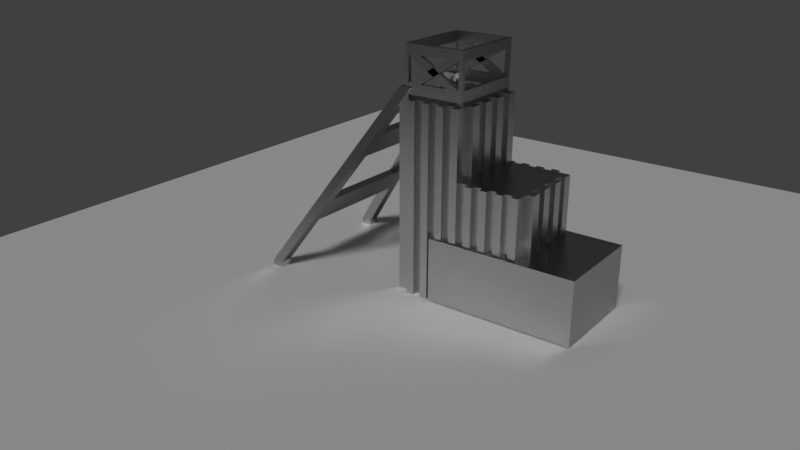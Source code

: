 # Source: Coal_mine.blend  (saved by Blender 2.79.0; exported with 4.5.12 LTS)
import bpy
from mathutils import Matrix  # noqa: F401  (used for matrix-valued properties, if any)

bpy.ops.wm.read_factory_settings(use_empty=True)
scene = bpy.context.scene
scene.name = 'Scene'

# ---- collections
col_collection_1 = bpy.data.collections.new('Collection 1'); scene.collection.children.link(col_collection_1)

# ---- materials (node trees are filled in below, after node groups)
mat_bmd_brushedsteel_0011 = bpy.data.materials.new('BMD_BrushedSteel_0011')
mat_bmd_brushedsteel_0011.alpha_threshold = 0.0
mat_bmd_brushedsteel_0011.diffuse_color = (0.4, 0.4, 0.4, 1.0)
mat_bmd_brushedsteel_0011.roughness = 0.5
mat_rusty_metal = bpy.data.materials.new('Rusty metal')
mat_rusty_metal.alpha_threshold = 0.0
mat_rusty_metal.roughness = 0.25

# ---- node groups
ng_bmd_steelshader = bpy.data.node_groups.new('BMD_SteelShader', 'ShaderNodeTree')
_s = ng_bmd_steelshader.interface.new_socket(name='Shader', in_out='OUTPUT', socket_type='NodeSocketShader')
_s = ng_bmd_steelshader.interface.new_socket(name='Color', in_out='INPUT', socket_type='NodeSocketColor')
_s.default_value = (0.8, 0.8, 0.8, 1.0)
_s = ng_bmd_steelshader.interface.new_socket(name='Blend', in_out='INPUT', socket_type='NodeSocketFloat')
_s.default_value = 0.5
_s.min_value = 0.0
_s.max_value = 1.0
_s = ng_bmd_steelshader.interface.new_socket(name='Roughness', in_out='INPUT', socket_type='NodeSocketFloat')
_s.subtype = 'FACTOR'
_s.default_value = 0.2
_s.min_value = 0.0
_s.max_value = 1.0
_s = ng_bmd_steelshader.interface.new_socket(name='Anisotropy', in_out='INPUT', socket_type='NodeSocketFloat')
_s.subtype = 'FACTOR'
_s.default_value = 0.5
_s.min_value = 0.0
_s.max_value = 1.0
_s = ng_bmd_steelshader.interface.new_socket(name='Normal', in_out='INPUT', socket_type='NodeSocketVector')
_s.min_value = -1.0
_s.max_value = 1.0
_s.hide_value = True
_s = ng_bmd_steelshader.interface.new_socket(name='Tangent', in_out='INPUT', socket_type='NodeSocketVector')
_s.min_value = -1.0
_s.max_value = 1.0
_s.hide_value = True
_N = ng_bmd_steelshader.nodes; _L = ng_bmd_steelshader.links
n0 = _N.new('ShaderNodeBsdfAnisotropic'); n0.name = 'Anisotropic BSDF'; n0.location = (257, -131)
n0.distribution = 'BECKMANN'
n0.inputs[2].default_value = 0.5
n0.inputs[3].default_value = 0.5
n1 = _N.new('ShaderNodeBsdfAnisotropic'); n1.name = 'Glossy BSDF'; n1.location = (272, 126)
n1.distribution = 'BECKMANN'
n2 = _N.new('ShaderNodeMix'); n2.name = 'Mix'; n2.location = (35, 78)
n2.data_type = 'RGBA'
n3 = _N.new('ShaderNodeMixShader'); n3.name = 'Mix Shader'; n3.location = (485, 3)
n4 = _N.new('NodeGroupOutput'); n4.name = 'Group Output'; n4.location = (685, 0)
n5 = _N.new('NodeGroupInput'); n5.name = 'Group Input'; n5.location = (-750, -114)
n6 = _N.new('ShaderNodeValToRGB'); n6.name = 'ColorRamp'; n6.location = (-284, 191)
while len(n6.color_ramp.elements) > 1: n6.color_ramp.elements.remove(n6.color_ramp.elements[-1])
n6.color_ramp.elements[0].position = 0.0; n6.color_ramp.elements[0].color = (1.0, 1.0, 1.0, 1.0)
_e = n6.color_ramp.elements.new(1.0); _e.color = (0.0, 0.0, 0.0, 1.0)
n7 = _N.new('ShaderNodeLayerWeight'); n7.name = 'Layer Weight'; n7.location = (-485, 56)
n8 = _N.new('ShaderNodeMath'); n8.name = 'Math'; n8.location = (0, 0)
n8.operation = 'POWER'
n9 = _N.new('ShaderNodeMath'); n9.name = 'Math.001'; n9.location = (0, 0)
n9.operation = 'POWER'
_L.new(n0.outputs[0], n3.inputs[2])
_L.new(n1.outputs[0], n3.inputs[1])
_L.new(n3.outputs[0], n4.inputs[0])
_L.new(n7.outputs[1], n6.inputs[0])
_L.new(n2.outputs[2], n1.inputs[0])
_L.new(n6.outputs[0], n2.inputs[7])
_L.new(n5.outputs[0], n2.inputs[6])
_L.new(n2.outputs[2], n0.inputs[0])
_L.new(n5.outputs[1], n7.inputs[0])
_L.new(n5.outputs[3], n3.inputs[0])
_L.new(n5.outputs[4], n0.inputs[4])
_L.new(n5.outputs[4], n1.inputs[4])
_L.new(n5.outputs[4], n7.inputs[1])
_L.new(n5.outputs[5], n0.inputs[5])
_L.new(n5.outputs[2], n8.inputs[0])
_L.new(n8.outputs[0], n0.inputs[1])
_L.new(n5.outputs[2], n9.inputs[0])
_L.new(n9.outputs[0], n1.inputs[1])
n4.is_active_output = True
ng_bmd_brushedtexture = bpy.data.node_groups.new('BMD_BrushedTexture', 'ShaderNodeTree')
_s = ng_bmd_brushedtexture.interface.new_socket(name='Color', in_out='OUTPUT', socket_type='NodeSocketColor')
_s.default_value = (0.0, 0.0, 0.0, 0.0)
_s = ng_bmd_brushedtexture.interface.new_socket(name='Scale', in_out='INPUT', socket_type='NodeSocketFloat')
_s.default_value = 100.0
_s.min_value = -1000.0
_s.max_value = 1000.0
_s = ng_bmd_brushedtexture.interface.new_socket(name='Detail', in_out='INPUT', socket_type='NodeSocketFloat')
_s.default_value = 2.0
_s.min_value = 0.0
_s.max_value = 16.0
_s = ng_bmd_brushedtexture.interface.new_socket(name='Distortion', in_out='INPUT', socket_type='NodeSocketFloat')
_s.min_value = -1000.0
_s.max_value = 1000.0
_N = ng_bmd_brushedtexture.nodes; _L = ng_bmd_brushedtexture.links
n0 = _N.new('NodeFrame'); n0.name = 'Top/Side Mix Factor'; n0.location = (-214, 533)
n0.label = 'Top/Side Mix Factor'
n0.width = 812
n1 = _N.new('NodeFrame'); n1.name = 'Top Texture'; n1.location = (-220, -110)
n1.label = 'Top Texture'
n1.width = 810
n2 = _N.new('NodeFrame'); n2.name = 'Side Texture'; n2.location = (-220, -527)
n2.label = 'Side Texture'
n2.width = 805
n3 = _N.new('NodeGroupOutput'); n3.name = 'Group Output'; n3.location = (1027, -56)
n4 = _N.new('ShaderNodeMix'); n4.name = 'Mix.001'; n4.location = (777, -29)
n4.data_type = 'RGBA'
n5 = _N.new('ShaderNodeMapping'); n5.name = 'Mapping.003'; n5.location = (33, -30)
n5.vector_type = 'NORMAL'
n5.inputs[2].default_value = (0.0, -1.571, 0.0)
n6 = _N.new('ShaderNodeMapping'); n6.name = 'Mapping.002'; n6.location = (30, -311)
n6.vector_type = 'NORMAL'
n6.inputs[2].default_value = (0.0, 1.571, 0.0)
n7 = _N.new('ShaderNodeTexGradient'); n7.name = 'Gradient Texture.001'; n7.location = (423, -54)
n7.gradient_type = 'QUADRATIC'
n8 = _N.new('ShaderNodeTexGradient'); n8.name = 'Gradient Texture'; n8.location = (414, -391)
n8.gradient_type = 'QUADRATIC'
n9 = _N.new('ShaderNodeMix'); n9.name = 'Mix.002'; n9.location = (642, -197)
n9.data_type = 'RGBA'
n9.blend_type = 'ADD'
n9.inputs[0].default_value = 1.0
n10 = _N.new('ShaderNodeTexNoise'); n10.name = 'Noise Texture'; n10.location = (640, -47)
n11 = _N.new('ShaderNodeMath'); n11.name = 'Math'; n11.location = (381, -205)
n11.operation = 'MULTIPLY'
n11.inputs[1].default_value = 10.0
n12 = _N.new('ShaderNodeMapping'); n12.name = 'Mapping'; n12.location = (30, -30)
n12.inputs[3].default_value = (0.1, 0.1, 100.0)
n13 = _N.new('ShaderNodeTexNoise'); n13.name = 'Noise Texture.001'; n13.location = (635, -30)
n14 = _N.new('ShaderNodeMapping'); n14.name = 'Mapping.001'; n14.location = (30, -50)
n14.inputs[3].default_value = (0.1, 0.1, 100.0)
n15 = _N.new('ShaderNodeTexCoord'); n15.name = 'Texture Coordinate'; n15.location = (-505, -589)
n16 = _N.new('NodeGroupInput'); n16.name = 'Group Input'; n16.location = (-522, -224)
n17 = _N.new('ShaderNodeNewGeometry'); n17.name = 'Geometry'; n17.location = (-515, 145)
n5.parent = n0
n6.parent = n0
n7.parent = n0
n8.parent = n0
n9.parent = n0
n10.parent = n1
n11.parent = n1
n12.parent = n1
n13.parent = n2
n14.parent = n2
_L.new(n17.outputs[1], n12.inputs[0])
_L.new(n12.outputs[0], n10.inputs[0])
_L.new(n14.outputs[0], n13.inputs[0])
_L.new(n15.outputs[0], n14.inputs[0])
_L.new(n10.outputs[0], n4.inputs[7])
_L.new(n4.outputs[2], n3.inputs[0])
_L.new(n6.outputs[0], n8.inputs[0])
_L.new(n17.outputs[1], n6.inputs[0])
_L.new(n13.outputs[0], n4.inputs[6])
_L.new(n17.outputs[1], n5.inputs[0])
_L.new(n5.outputs[0], n7.inputs[0])
_L.new(n8.outputs[1], n9.inputs[7])
_L.new(n7.outputs[1], n9.inputs[6])
_L.new(n9.outputs[2], n4.inputs[0])
_L.new(n16.outputs[0], n13.inputs[2])
_L.new(n16.outputs[0], n11.inputs[0])
_L.new(n11.outputs[0], n10.inputs[2])
_L.new(n16.outputs[1], n10.inputs[3])
_L.new(n16.outputs[1], n13.inputs[3])
_L.new(n16.outputs[2], n10.inputs[8])
_L.new(n16.outputs[2], n13.inputs[8])
n3.is_active_output = True
ng_rusty_metal = bpy.data.node_groups.new('Rusty metal', 'ShaderNodeTree')
_s = ng_rusty_metal.interface.new_socket(name='BSDF', in_out='OUTPUT', socket_type='NodeSocketShader')
_s = ng_rusty_metal.interface.new_socket(name='Scale', in_out='INPUT', socket_type='NodeSocketFloat')
_s.default_value = 5.0
_s.min_value = -1000.0
_s.max_value = 1000.0
_s = ng_rusty_metal.interface.new_socket(name='Distortion', in_out='INPUT', socket_type='NodeSocketFloat')
_s.min_value = -1000.0
_s.max_value = 1000.0
_s = ng_rusty_metal.interface.new_socket(name='Strength', in_out='INPUT', socket_type='NodeSocketFloat')
_s.subtype = 'FACTOR'
_s.default_value = 1.0
_s.min_value = 0.0
_s.max_value = 1.0
_N = ng_rusty_metal.nodes; _L = ng_rusty_metal.links
n0 = _N.new('ShaderNodeBsdfPrincipled'); n0.name = 'Principled BSDF'; n0.location = (443, 218)
n0.distribution = 'GGX'
n0.subsurface_method = 'BURLEY'
n0.inputs[1].default_value = 1.0
n0.inputs[2].default_value = 0.319
n0.inputs[3].default_value = 1.45
n0.inputs[13].default_value = 0.0
n1 = _N.new('ShaderNodeBump'); n1.name = 'Bump'; n1.location = (221, -218)
n1.inputs[1].default_value = 1.0
n1.inputs[2].default_value = 1.0
n2 = _N.new('ShaderNodeValToRGB'); n2.name = 'ColorRamp'; n2.location = (-104, -214)
while len(n2.color_ramp.elements) > 1: n2.color_ramp.elements.remove(n2.color_ramp.elements[-1])
n2.color_ramp.elements[0].position = 0.0; n2.color_ramp.elements[0].color = (0.0, 0.0, 0.0, 1.0)
_e = n2.color_ramp.elements.new(0.4773); _e.color = (1.0, 1.0, 1.0, 1.0)
n3 = _N.new('ShaderNodeTexNoise'); n3.name = 'Noise Texture'; n3.location = (-319, 142)
n3.inputs[3].default_value = 16.0
n4 = _N.new('ShaderNodeValToRGB'); n4.name = 'ColorRamp.001'; n4.location = (79, 190)
while len(n4.color_ramp.elements) > 1: n4.color_ramp.elements.remove(n4.color_ramp.elements[-1])
n4.color_ramp.elements[0].position = 0.0; n4.color_ramp.elements[0].color = (0.0, 0.0, 0.0, 1.0)
_e = n4.color_ramp.elements.new(0.4182); _e.color = (0.6049, 0.0346, 0.02191, 1.0)
_e = n4.color_ramp.elements.new(0.4682); _e.color = (0.6049, 0.03318, 0.0, 1.0)
_e = n4.color_ramp.elements.new(0.5136); _e.color = (0.3975, 0.3975, 0.3975, 1.0)
n5 = _N.new('ShaderNodeTexCoord'); n5.name = 'Texture Coordinate'; n5.location = (-564, 157)
n6 = _N.new('NodeGroupInput'); n6.name = 'Group Input'; n6.location = (-764, 0)
n7 = _N.new('NodeGroupOutput'); n7.name = 'Group Output'; n7.location = (764, 145)
_L.new(n0.outputs[0], n7.inputs[0])
_L.new(n1.outputs[0], n0.inputs[5])
_L.new(n3.outputs[1], n2.inputs[0])
_L.new(n2.outputs[0], n1.inputs[3])
_L.new(n3.outputs[1], n4.inputs[0])
_L.new(n4.outputs[0], n0.inputs[0])
_L.new(n5.outputs[3], n3.inputs[0])
_L.new(n6.outputs[0], n3.inputs[2])
_L.new(n6.outputs[1], n3.inputs[8])
_L.new(n6.outputs[2], n1.inputs[0])
n7.is_active_output = True

# ---- material node trees
mat_bmd_brushedsteel_0011.use_nodes = True; mat_bmd_brushedsteel_0011.node_tree.nodes.clear()
_N = mat_bmd_brushedsteel_0011.node_tree.nodes; _L = mat_bmd_brushedsteel_0011.node_tree.links
n0 = _N.new('ShaderNodeGroup'); n0.name = 'Group'; n0.location = (62, 181)
n0.node_tree = ng_bmd_steelshader
n0.inputs[1].default_value = 0.5
n0.inputs[3].default_value = 0.0
n0.inputs[5].default_value = (0.0, 0.0, 0.0)
n1 = _N.new('ShaderNodeOutputMaterial'); n1.name = 'Material Output'; n1.location = (248, 88)
n2 = _N.new('ShaderNodeMath'); n2.name = 'Math'; n2.location = (-119, 83)
n2.operation = 'MULTIPLY'
n2.inputs[1].default_value = 0.2
n3 = _N.new('ShaderNodeBump'); n3.name = 'Bump'; n3.location = (-122, -71)
n3.inputs[0].default_value = 0.15
n3.inputs[1].default_value = 0.1
n3.inputs[2].default_value = 1.0
n4 = _N.new('ShaderNodeGroup'); n4.name = 'Group.001'; n4.location = (-300, 131)
n4.node_tree = ng_bmd_brushedtexture
n4.inputs[0].default_value = 100.0
n4.inputs[1].default_value = 2.0
n4.inputs[2].default_value = 0.0
_L.new(n4.outputs[0], n3.inputs[3])
_L.new(n0.outputs[0], n1.inputs[0])
_L.new(n3.outputs[0], n0.inputs[4])
_L.new(n2.outputs[0], n0.inputs[2])
_L.new(n4.outputs[0], n2.inputs[0])
_L.new(n4.outputs[0], n0.inputs[0])
n1.is_active_output = True
mat_rusty_metal.use_nodes = True; mat_rusty_metal.node_tree.nodes.clear()
_N = mat_rusty_metal.node_tree.nodes; _L = mat_rusty_metal.node_tree.links
n0 = _N.new('ShaderNodeOutputMaterial'); n0.name = 'Material Output'; n0.location = (197, 3)
n1 = _N.new('ShaderNodeGroup'); n1.name = 'Rusty metal'; n1.location = (-197, -3)
n1.label = 'Rusty metal'
n1.node_tree = ng_rusty_metal
n1.inputs[0].default_value = 5.0
n1.inputs[1].default_value = 0.0
n1.inputs[2].default_value = 1.0
_L.new(n1.outputs[0], n0.inputs[0])
n0.is_active_output = True

# ---- world
world_world = bpy.data.worlds.new('World'); scene.world = world_world
world_world.color = (0.05088, 0.05088, 0.05088)
world_world.use_sun_shadow = False
world_world.sun_shadow_jitter_overblur = 0.0
world_world.cycles.sampling_method = 'MANUAL'

# ---- cameras
cam_camera = bpy.data.cameras.new('Camera')
cam_camera.clip_end = 100.0
cam_camera.lens = 35.0
cam_camera.sensor_width = 32.0
cam_camera.sensor_height = 18.0
cam_camera.ortho_scale = 7.314
cam_camera.dof.focus_distance = 0.0

# ---- lights
light_lamp = bpy.data.lights.new('Lamp', 'SUN')
light_lamp.transmission_factor = 0.0
light_lamp.cutoff_distance = 30.0
light_lamp.angle = 0.1993
light_lamp.energy = 1.0
light_lamp.shadow_buffer_clip_start = 1.001
light_lamp.shadow_soft_size = 0.1
light_lamp.shadow_cascade_max_distance = 1000.0

# ---- meshes
me_cube_001 = bpy.data.meshes.new('Cube.001')
me_cube_001.from_pydata([(-1.0, -2.131, -1.0), (-1.0, -2.131, 0.3355), (-1.0, 1.0, -1.0), (-1.0, 1.0, 0.3355), (1.0, -2.131, -1.0), (1.0, -2.131, 0.3355), (1.0, 1.0, -1.0), (1.0, 1.0, 0.3355), (1.38, -5.81, -1.145), (1.38, -5.81, -0.8931), (1.38, -5.559, -1.145), (1.38, -5.559, -0.8931), (1.631, -5.81, -1.145), (1.631, -5.81, -0.8931), (1.631, -5.559, -1.145), (1.631, -5.559, -0.8931), (0.6148, -2.939, 3.216), (0.6148, -2.687, 3.216), (0.8664, -2.939, 3.216), (0.8664, -2.687, 3.216), (0.9972, -4.123, 1.161), (0.9972, -4.375, 1.161), (0.806, -3.405, 2.189), (0.806, -3.657, 2.189), (0.9016, -3.764, 1.675), (0.7104, -3.046, 2.702), (0.9016, -4.016, 1.675), (0.7104, -3.298, 2.702), (1.188, -4.841, 0.1342), (1.188, -5.093, 0.1342), (1.093, -4.482, 0.6478), (1.093, -4.734, 0.6478), (1.249, -4.123, 1.161), (1.249, -4.375, 1.161), (1.058, -3.405, 2.189), (1.058, -3.657, 2.189), (0.962, -3.298, 2.702), (0.962, -3.046, 2.702), (1.153, -4.016, 1.675), (1.153, -3.764, 1.675), (1.44, -5.093, 0.1342), (1.44, -4.841, 0.1342), (1.344, -4.734, 0.6478), (1.344, -4.482, 0.6478), (-1.41, -5.81, -1.145), (-1.41, -5.81, -0.8931), (-1.41, -5.559, -1.145), (-1.41, -5.559, -0.8931), (-1.662, -5.81, -1.145), (-1.662, -5.81, -0.8931), (-1.662, -5.559, -1.145), (-1.662, -5.559, -0.8931), (-0.6457, -2.939, 3.216), (-0.6457, -2.687, 3.216), (-0.8973, -2.939, 3.216), (-0.8973, -2.687, 3.216), (-1.028, -4.123, 1.161), (-1.028, -4.375, 1.161), (-0.8369, -3.405, 2.189), (-0.8369, -3.657, 2.189), (-0.9325, -3.764, 1.675), (-0.7413, -3.046, 2.702), (-0.9325, -4.016, 1.675), (-0.7413, -3.298, 2.702), (-1.219, -4.841, 0.1342), (-1.219, -5.093, 0.1342), (-1.124, -4.482, 0.6478), (-1.124, -4.734, 0.6478), (-1.28, -4.123, 1.161), (-1.28, -4.375, 1.161), (-1.088, -3.405, 2.189), (-1.088, -3.657, 2.189), (-0.9929, -3.298, 2.702), (-0.9929, -3.046, 2.702), (-1.184, -4.016, 1.675), (-1.184, -3.764, 1.675), (-1.471, -5.093, 0.1342), (-1.471, -4.841, 0.1342), (-1.375, -4.734, 0.6478), (-1.375, -4.482, 0.6478), (-0.7542, -2.755, 3.078), (-0.7542, -2.755, 2.998), (-0.7542, -2.835, 3.078), (-0.7542, -2.835, 2.998), (-0.8341, -2.755, 3.078), (-0.8341, -2.755, 2.998), (-0.8341, -2.835, 3.078), (-0.8341, -2.835, 2.998), (-0.7542, -1.556, 3.078), (-0.7542, -1.556, 2.998), (-0.7542, -1.636, 3.078), (-0.7542, -1.636, 2.998), (-0.8341, -1.556, 3.078), (-0.8341, -1.556, 2.998), (-0.8341, -1.636, 3.078), (-0.8341, -1.636, 2.998), (0.8359, -1.556, 3.078), (0.8359, -1.556, 2.998), (0.8359, -1.636, 3.078), (0.8359, -1.636, 2.998), (0.756, -1.556, 3.078), (0.756, -1.556, 2.998), (0.756, -1.636, 3.078), (0.756, -1.636, 2.998), (0.8359, -2.756, 3.078), (0.8359, -2.756, 2.998), (0.8359, -2.836, 3.078), (0.8359, -2.836, 2.998), (0.756, -2.756, 3.078), (0.756, -2.756, 2.998), (0.756, -2.836, 3.078), (0.756, -2.836, 2.998), (-0.8341, -2.481, 3.836), (-0.7542, -2.481, 3.836), (-0.8341, -2.755, 3.297), (-0.7542, -1.556, 3.297), (-0.7542, -1.636, 3.297), (-0.8341, -1.636, 3.297), (0.8359, -1.636, 3.297), (0.756, -1.556, 3.297), (0.756, -1.636, 3.297), (0.8359, -2.756, 3.297), (-0.8341, -1.626, 3.836), (-0.7542, -1.626, 3.836), (-0.7542, -1.906, 3.836), (-0.8341, -1.906, 3.836), (-0.8341, -2.755, 3.078), (-0.8341, -2.835, 3.078), (-0.7542, -1.556, 3.078), (-0.7542, -1.636, 3.078), (-0.8341, -1.556, 3.078), (-0.8341, -1.636, 3.078), (0.8359, -1.556, 3.078), (0.8359, -1.636, 3.078), (0.756, -1.556, 3.078), (0.756, -1.636, 3.078), (0.8359, -2.756, 3.078), (0.8359, -2.836, 3.078), (0.756, -2.756, 3.297), (-0.7542, -2.755, 3.297), (0.8359, -2.756, 3.836), (0.8359, -2.836, 3.836), (0.756, -2.756, 3.836), (0.756, -2.836, 3.836), (0.8359, -1.556, 3.836), (0.8359, -1.636, 3.836), (0.756, -1.556, 3.836), (0.756, -1.636, 3.836), (-0.7542, -1.556, 3.836), (-0.7542, -1.636, 3.836), (-0.8341, -1.556, 3.836), (-0.8341, -1.636, 3.836), (-0.7542, -2.755, 3.836), (-0.7542, -2.835, 3.836), (-0.8341, -2.755, 3.836), (-0.8341, -2.835, 3.836), (0.8359, -2.756, 3.836), (0.8359, -2.836, 3.836), (0.756, -2.756, 3.836), (0.756, -2.836, 3.836), (0.8359, -1.556, 3.836), (0.8359, -1.636, 3.836), (0.756, -1.556, 3.836), (0.756, -1.636, 3.836), (-0.7542, -1.556, 3.836), (-0.7542, -1.636, 3.836), (-0.8341, -1.556, 3.836), (-0.8341, -1.636, 3.836), (-0.7542, -2.755, 3.836), (-0.7542, -2.835, 3.836), (-0.8341, -2.755, 3.836), (-0.8341, -2.835, 3.836), (0.8359, -2.756, 3.836), (0.8359, -2.836, 3.836), (0.756, -2.756, 3.836), (0.756, -2.836, 3.836), (0.8359, -1.556, 3.836), (0.8359, -1.636, 3.836), (0.756, -1.556, 3.836), (0.756, -1.636, 3.836), (-0.7542, -1.556, 3.836), (-0.7542, -1.636, 3.836), (-0.8341, -1.556, 3.836), (-0.8341, -1.636, 3.836), (-0.7542, -2.755, 3.836), (-0.7542, -2.835, 3.836), (-0.8341, -2.755, 3.836), (-0.8341, -2.835, 3.836), (0.8359, -2.756, 4.036), (0.8359, -2.836, 4.036), (0.756, -2.756, 4.036), (0.756, -2.836, 4.036), (0.8359, -1.556, 4.036), (0.8359, -1.636, 4.036), (0.756, -1.556, 4.036), (0.756, -1.636, 4.036), (-0.7542, -1.556, 4.036), (-0.7542, -1.636, 4.036), (-0.8341, -1.556, 4.036), (-0.8341, -1.636, 4.036), (-0.7542, -2.755, 4.036), (-0.7542, -2.835, 4.036), (-0.8341, -2.755, 4.036), (-0.8341, -2.835, 4.036), (0.8359, -2.756, 4.036), (0.756, -2.756, 4.036), (0.756, -2.836, 4.036), (0.8359, -1.636, 4.036), (0.756, -1.556, 4.036), (0.756, -1.636, 4.036), (-0.7542, -1.556, 4.036), (-0.7542, -1.636, 4.036), (-0.8341, -1.636, 4.036), (-0.7542, -2.755, 4.036), (-0.7542, -2.835, 4.036), (-0.8341, -2.755, 4.036), (0.8359, -2.196, 3.297), (0.756, -2.196, 3.297), (0.8359, -2.476, 3.297), (0.756, -2.476, 3.297), (0.8359, -1.913, 3.836), (0.8359, -1.916, 3.297), (0.756, -1.916, 3.297), (0.756, -1.913, 3.836), (0.8359, -1.633, 3.836), (0.756, -1.633, 3.836), (0.8359, -2.476, 3.836), (0.756, -2.476, 3.836), (0.8359, -2.756, 3.836), (0.756, -2.756, 3.836), (-0.7542, -2.196, 3.297), (-0.8341, -2.196, 3.297), (-0.8341, -1.916, 3.297), (-0.7542, -1.916, 3.297), (-0.7542, -2.475, 3.297), (-0.8341, -2.475, 3.297), (-0.8341, -2.76, 3.836), (-0.7542, -2.76, 3.836), (-0.847, -2.847, -1.01), (-0.847, -2.847, 0.6844), (-0.847, -0.2381, -1.01), (-0.847, -0.2381, 0.6844), (0.847, -2.847, -1.01), (0.847, -2.847, 0.6844), (0.847, -0.2381, -1.01), (0.847, -0.2381, 0.6844), (0.847, -1.543, 0.6844), (-0.847, -1.543, 0.6844), (-0.847, -0.2381, 1.564), (0.847, -0.2381, 1.564), (0.847, -1.543, 1.564), (-0.847, -1.543, 1.564), (-0.847, -2.847, 3.0), (0.847, -2.847, 3.0), (0.847, -1.543, 3.0), (-0.847, -1.543, 3.0), (0.847, -1.543, -1.01), (-0.847, -1.543, -1.01), (-0.847, -2.195, 0.6844), (-0.847, -2.195, -1.01), (-0.847, -1.869, 0.6844), (-0.847, -1.869, -1.01), (-0.847, -2.521, 0.6844), (-0.847, -2.521, -1.01), (0.847, -2.195, 0.6844), (0.847, -2.195, -1.01), (0.847, -2.521, 0.6844), (0.847, -1.869, 0.6844), (0.847, -2.521, -1.01), (0.847, -1.869, -1.01), (-0.847, -0.8903, -1.01), (-0.847, -0.8903, 0.6844), (-0.847, -0.5642, 0.6844), (-0.847, -1.216, 0.6844), (-0.847, -0.5642, -1.01), (-0.847, -1.216, -1.01), (-0.847, -0.4011, 0.6844), (-0.847, -0.4011, -1.01), (-0.847, -0.7273, 0.6844), (-0.847, -0.7273, -1.01), (-0.847, -1.053, 0.6844), (-0.847, -1.053, -1.01), (-0.847, -1.379, 0.6844), (-0.847, -1.379, -1.01), (-0.847, -1.706, 0.6844), (-0.847, -1.706, -1.01), (-0.847, -2.032, 0.6844), (-0.847, -2.032, -1.01), (-0.847, -2.358, -1.01), (-0.847, -2.358, 0.6844), (-0.847, -2.684, 0.6844), (-0.847, -2.684, -1.01), (-0.847, -0.8903, 1.564), (-0.847, -0.5642, 1.564), (-0.847, -1.216, 1.564), (-0.847, -0.4011, 1.564), (-0.847, -0.7273, 1.564), (-0.847, -1.053, 1.564), (-0.847, -1.379, 1.564), (-0.847, -2.195, 3.0), (-0.847, -1.869, 3.0), (-0.847, -2.521, 3.0), (-0.847, -1.706, 3.0), (-0.847, -2.032, 3.0), (-0.847, -2.358, 3.0), (-0.847, -2.684, 3.0), (0.847, -0.8903, 0.6844), (0.847, -0.8903, -1.01), (0.847, -0.8903, 1.564), (0.847, -2.195, 3.0), (0.847, -1.216, 1.564), (0.847, -0.5642, 1.564), (0.847, -1.216, 0.6844), (0.847, -0.5642, 0.6844), (0.847, -1.216, -1.01), (0.847, -0.5642, -1.01), (0.847, -0.4011, 1.564), (0.847, -0.7273, 1.564), (0.847, -1.053, 1.564), (0.847, -1.379, 1.564), (0.847, -1.379, 0.6844), (0.847, -1.053, 0.6844), (0.847, -0.7273, 0.6844), (0.847, -0.4011, 0.6844), (0.847, -1.379, -1.01), (0.847, -1.053, -1.01), (0.847, -0.7273, -1.01), (0.847, -0.4011, -1.01), (0.0, -0.2381, 1.564), (0.0, -0.2381, 0.6844), (0.0, -0.2381, -1.01), (-0.4235, -0.2381, 1.564), (-0.4235, -0.2381, 0.6844), (-0.4235, -0.2381, -1.01), (0.4235, -0.2381, 1.564), (0.4235, -0.2381, 0.6844), (0.4235, -0.2381, -1.01), (0.6352, -0.2381, 1.564), (0.6352, -0.2381, 0.6844), (0.2117, -0.2381, 1.564), (0.2117, -0.2381, 0.6844), (-0.2117, -0.2381, 0.6844), (-0.2117, -0.2381, 1.564), (-0.6352, -0.2381, 1.564), (-0.6352, -0.2381, 0.6844), (-0.6352, -0.2381, -1.01), (-0.2117, -0.2381, -1.01), (0.2117, -0.2381, -1.01), (0.6352, -0.2381, -1.01), (0.847, -1.869, 3.0), (0.847, -2.521, 3.0), (0.847, -1.706, 3.0), (0.847, -2.032, 3.0), (0.847, -2.358, 3.0), (0.847, -2.684, 3.0), (0.847, -2.684, 0.6844), (0.847, -2.358, 0.6844), (0.847, -2.032, 0.6844), (0.847, -1.706, 0.6844), (0.847, -1.706, -1.01), (0.847, -2.032, -1.01), (0.847, -2.358, -1.01), (0.847, -2.684, -1.01), (0.0, -2.847, 3.0), (-0.4235, -2.847, 3.0), (0.4235, -2.847, 3.0), (-0.6352, -2.847, 3.0), (-0.2117, -2.847, 3.0), (0.2117, -2.847, 3.0), (0.6352, -2.847, 3.0), (0.0, -2.847, 0.6844), (-0.4235, -2.847, 0.6844), (0.4235, -2.847, 0.6844), (-0.6352, -2.847, 0.6844), (-0.2117, -2.847, 0.6844), (0.2117, -2.847, 0.6844), (0.6352, -2.847, 0.6844), (0.0, -2.847, -1.01), (-0.4235, -2.847, -1.01), (0.4235, -2.847, -1.01), (-0.6352, -2.847, -1.01), (-0.2117, -2.847, -1.01), (0.2117, -2.847, -1.01), (0.6352, -2.847, -1.01), (0.0, -1.543, 1.564), (0.4235, -1.543, 1.564), (-0.4235, -1.543, 1.564), (0.6352, -1.543, 1.564), (0.2117, -1.543, 1.564), (-0.2117, -1.543, 1.564), (-0.6352, -1.543, 1.564), (0.0, -1.543, 3.0), (0.4235, -1.543, 3.0), (-0.4235, -1.543, 3.0), (0.6352, -1.543, 3.0), (0.2117, -1.543, 3.0), (-0.2117, -1.543, 3.0), (-0.6352, -1.543, 3.0), (-0.847, -2.847, 0.6844), (-0.847, -2.847, 3.0), (-0.847, -2.195, 0.6844), (-0.847, -1.869, 0.6844), (-0.847, -2.521, 0.6844), (-0.847, -1.706, 0.6844), (-0.847, -2.032, 0.6844), (-0.847, -2.358, 0.6844), (-0.847, -2.684, 0.6844), (-0.847, -2.195, 3.0), (-0.847, -1.869, 3.0), (-0.847, -2.521, 3.0), (-0.847, -1.706, 3.0), (-0.847, -2.032, 3.0), (-0.847, -2.358, 3.0), (-0.847, -2.684, 3.0), (-0.847, -2.521, 0.6844), (-0.847, -2.358, 0.6844), (-0.847, -2.521, 3.0), (-0.847, -2.358, 3.0), (-0.9264, -1.706, 0.6844), (-0.9264, -1.869, 0.6844), (-0.9264, -1.706, -1.01), (-0.9264, -1.869, -1.01), (-0.9264, -1.869, 3.0), (-0.9264, -1.706, 3.0), (-0.9263, -2.195, -1.01), (-0.9263, -2.032, -1.01), (-0.9263, -2.195, 0.6844), (-0.9263, -2.032, 0.6844), (-0.9263, -2.195, 3.0), (-0.9263, -2.032, 3.0), (-0.9316, -2.521, -1.01), (-0.9316, -2.358, -1.01), (-0.9316, -2.521, 0.6844), (-0.9316, -2.358, 0.6844), (-0.9316, -2.521, 3.0), (-0.9316, -2.358, 3.0), (-0.847, -2.847, -1.01), (-0.847, -2.684, -1.01), (-0.847, -2.847, 0.6844), (-0.847, -2.847, 3.0), (-0.847, -2.684, 0.6844), (-0.847, -2.684, 3.0), (-0.847, -2.684, 3.0), (-0.847, -2.684, 0.6844), (-0.847, -2.847, 3.0), (-0.847, -2.847, 0.6844), (-0.847, -2.684, -1.01), (-0.847, -2.847, -1.01), (-0.847, -2.684, 3.0), (-0.847, -2.684, 0.6844), (-0.847, -2.847, 3.0), (-0.847, -2.847, 0.6844), (-0.847, -2.684, -1.01), (-0.847, -2.847, -1.01), (-0.847, -2.684, 3.0), (-0.847, -2.684, 0.6844), (-0.847, -2.847, 3.0), (-0.847, -2.847, 0.6844), (-0.847, -2.684, -1.01), (-0.847, -2.847, -1.01), (-0.847, -2.684, 3.0), (-0.847, -2.684, 0.6844), (-0.847, -2.847, 3.0), (-0.847, -2.847, 0.6844), (-0.847, -2.684, -1.01), (-0.847, -2.847, -1.01), (-0.847, -2.684, 3.0), (-0.847, -2.684, 0.6844), (-0.847, -2.847, 3.0), (-0.847, -2.847, 0.6844), (-0.847, -2.684, -1.01), (-0.847, -2.847, -1.01), (-0.9294, -2.684, 3.0), (-0.9294, -2.684, 0.6844), (-0.9294, -2.847, 3.0), (-0.9294, -2.847, 0.6844), (-0.9294, -2.684, -1.01), (-0.9294, -2.847, -1.01), (-0.9255, -1.543, 0.6844), (-0.9255, -1.543, 1.564), (-0.9255, -1.543, -1.01), (-0.9255, -1.379, 0.6844), (-0.9255, -1.379, -1.01), (-0.9255, -1.379, 1.564), (-0.9294, -1.216, 0.6844), (-0.9294, -1.216, -1.01), (-0.9294, -1.053, 0.6844), (-0.9294, -1.053, -1.01), (-0.9294, -1.216, 1.564), (-0.9294, -1.053, 1.564), (-0.9338, -0.8903, -1.01), (-0.9338, -0.8903, 0.6844), (-0.9338, -0.7273, 0.6844), (-0.9338, -0.7273, -1.01), (-0.9338, -0.8903, 1.564), (-0.9338, -0.7273, 1.564), (-0.9489, -0.5642, 0.6844), (-0.9489, -0.5642, -1.01), (-0.9489, -0.4011, 0.6844), (-0.9489, -0.4011, -1.01), (-0.9489, -0.5642, 1.564), (-0.9489, -0.4011, 1.564), (-0.847, -0.1235, -1.01), (-0.847, -0.1235, 0.6844), (-0.847, -0.1235, 1.564), (-0.6352, -0.1235, 1.564), (-0.6352, -0.1235, 0.6844), (-0.6352, -0.1235, -1.01), (-0.4235, -0.1022, 1.564), (-0.4235, -0.1022, 0.6844), (-0.4235, -0.1022, -1.01), (-0.2117, -0.1022, 0.6844), (-0.2117, -0.1022, 1.564), (-0.2117, -0.1022, -1.01), (0.0, -0.09835, 1.564), (0.0, -0.09835, 0.6844), (0.0, -0.09835, -1.01), (0.2117, -0.09835, 1.564), (0.2117, -0.09835, 0.6844), (0.2117, -0.09835, -1.01), (0.4235, -0.08532, 1.564), (0.4235, -0.08532, 0.6844), (0.4235, -0.08532, -1.01), (0.6352, -0.08532, 1.564), (0.6352, -0.08532, 0.6844), (0.6352, -0.08532, -1.01), (0.9338, -0.2381, -1.01), (0.9338, -0.2381, 0.6844), (0.9338, -0.2381, 1.564), (0.9338, -0.4011, 1.564), (0.9338, -0.4011, 0.6844), (0.9338, -0.4011, -1.01), (0.847, -0.5642, 1.564), (0.847, -0.5642, 0.6844), (0.847, -0.5642, -1.01), (0.847, -0.7273, 1.564), (0.847, -0.7273, 0.6844), (0.847, -0.7273, -1.01), (0.847, -0.5642, 1.564), (0.847, -0.5642, 0.6844), (0.847, -0.5642, -1.01), (0.847, -0.7273, 1.564), (0.847, -0.7273, 0.6844), (0.847, -0.7273, -1.01), (0.942, -0.5642, 1.564), (0.942, -0.5642, 0.6844), (0.942, -0.5642, -1.01), (0.942, -0.7273, 1.564), (0.942, -0.7273, 0.6844), (0.942, -0.7273, -1.01), (0.9581, -0.8903, 0.6844), (0.9581, -0.8903, -1.01), (0.9581, -0.8903, 1.564), (0.9581, -1.053, 1.564), (0.9581, -1.053, 0.6844), (0.9581, -1.053, -1.01), (0.9559, -1.216, 1.564), (0.9559, -1.216, 0.6844), (0.9559, -1.216, -1.01), (0.9559, -1.379, 1.564), (0.9559, -1.379, 0.6844), (0.9559, -1.379, -1.01), (0.96, -1.543, 0.6844), (0.96, -1.543, 3.0), (0.96, -1.543, -1.01), (0.96, -1.706, 3.0), (0.96, -1.706, 0.6844), (0.96, -1.706, -1.01), (0.9682, -1.869, 0.6844), (0.9682, -1.869, -1.01), (0.9682, -1.869, 3.0), (0.9682, -2.032, 3.0), (0.9682, -2.032, 0.6844), (0.9682, -2.032, -1.01), (0.967, -2.195, 0.6844), (0.967, -2.195, -1.01), (0.967, -2.195, 3.0), (0.967, -2.358, 3.0), (0.967, -2.358, 0.6844), (0.967, -2.358, -1.01), (0.9653, -2.521, 0.6844), (0.9653, -2.521, -1.01), (0.9653, -2.521, 3.0), (0.9653, -2.684, 3.0), (0.9653, -2.684, 0.6844), (0.9653, -2.684, -1.01), (0.847, -2.961, -1.01), (0.847, -2.961, 0.6844), (0.847, -2.961, 3.0), (0.6352, -2.961, 3.0), (0.6352, -2.961, 0.6844), (0.6352, -2.961, -1.01), (0.4235, -2.955, 3.0), (0.2117, -2.955, 3.0), (0.4235, -2.955, 0.6844), (0.2117, -2.955, 0.6844), (0.4235, -2.955, -1.01), (0.2117, -2.955, -1.01), (0.0, -2.975, 3.0), (-0.2117, -2.975, 3.0), (0.0, -2.975, 0.6844), (-0.2117, -2.975, 0.6844), (0.0, -2.975, -1.01), (-0.2117, -2.975, -1.01), (-0.4235, -2.956, 3.0), (-0.6352, -2.956, 3.0), (-0.4235, -2.956, 0.6844), (-0.6352, -2.956, 0.6844), (-0.4235, -2.956, -1.01), (-0.6352, -2.956, -1.01), (0.4235, -1.543, 1.564), (0.6352, -1.543, 1.564), (0.4235, -1.543, 3.0), (0.6352, -1.543, 3.0), (0.4235, -1.424, 1.564), (0.6352, -1.424, 1.564), (0.4235, -1.424, 3.0), (0.6352, -1.424, 3.0), (0.0, -1.423, 1.564), (0.2117, -1.423, 1.564), (0.0, -1.423, 3.0), (0.2117, -1.423, 3.0), (-0.4235, -1.431, 1.564), (-0.2117, -1.431, 1.564), (-0.4235, -1.431, 3.0), (-0.2117, -1.431, 3.0), (-0.847, -1.425, 1.564), (-0.847, -1.425, 3.0), (-0.6352, -1.425, 1.564), (-0.6352, -1.425, 3.0)], [(20, 21), (25, 27), (36, 37), (34, 35), (38, 39), (32, 33), (40, 41), (42, 43), (56, 57), (61, 63), (72, 73), (70, 71), (74, 75), (68, 69), (76, 77), (78, 79), (102, 108), (80, 90), (222, 217), (217, 219), (234, 230), (230, 233)], [(0, 1, 3, 2), (2, 3, 7, 6), (6, 7, 5, 4), (4, 5, 1, 0), (2, 6, 4, 0), (7, 3, 1, 5), (8, 9, 11, 10), (10, 11, 15, 14), (14, 15, 13, 12), (12, 13, 9, 8), (10, 14, 12, 8), (13, 15, 41, 43, 32, 39, 34, 37, 19, 18, 36, 35, 38, 33, 42, 40), (19, 17, 16, 18), (24, 26, 23, 27, 16, 17, 25, 22), (9, 13, 40, 42, 33, 38, 35, 36, 18, 16, 27, 23, 26, 21, 31, 29), (15, 11, 28, 30, 20, 24, 22, 25, 17, 19, 37, 34, 39, 32, 43, 41), (11, 9, 29, 31, 21, 26, 24, 20, 30, 28), (44, 45, 47, 46), (46, 47, 51, 50), (50, 51, 49, 48), (48, 49, 45, 44), (46, 50, 48, 44), (49, 51, 77, 79, 68, 75, 70, 73, 55, 54, 72, 71, 74, 69, 78, 76), (55, 53, 52, 54), (60, 62, 59, 63, 52, 53, 61, 58), (45, 49, 76, 78, 69, 74, 71, 72, 54, 52, 63, 59, 62, 57, 67, 65), (51, 47, 64, 66, 56, 60, 58, 61, 53, 55, 73, 70, 75, 68, 79, 77), (47, 45, 65, 67, 57, 62, 60, 56, 66, 64), (30, 31, 29, 28), (66, 67, 65, 64), (31, 30, 66, 67), (29, 65, 64, 28), (65, 29, 31, 67), (66, 30, 28, 64), (24, 60, 62, 26), (23, 59, 58, 22), (26, 62, 59, 23), (22, 58, 60, 24), (126, 186, 184, 139, 80), (82, 83, 87, 86), (86, 87, 85, 84), (84, 85, 81, 80), (184, 229, 175, 185), (87, 83, 81, 85), (88, 89, 91, 90), (90, 91, 95, 94), (94, 95, 93, 92), (92, 93, 89, 88), (110, 137, 173, 175), (95, 91, 89, 93), (96, 97, 99, 98), (98, 99, 103, 102), (102, 103, 101, 100), (100, 101, 97, 96), (94, 84, 126, 131), (103, 99, 97, 101), (104, 105, 107, 106), (106, 107, 111, 110), (80, 81, 83, 82), (108, 109, 105, 104), (80, 129, 131, 126), (111, 107, 105, 109), (98, 104, 121, 218, 216, 221, 118), (90, 88, 115, 116), (138, 223, 220, 121), (84, 94, 117, 232, 231, 235, 114), (221, 222, 229, 228), (115, 119, 120, 116), (116, 233, 237, 113), (234, 139, 124, 123), (123, 124, 125, 122), (183, 186, 184, 181), (139, 114, 125, 124), (232, 117, 112, 236), (102, 90, 116, 120), (88, 100, 119, 115), (94, 90, 116, 117), (100, 102, 120, 119), (138, 108, 135, 120), (114, 235, 122, 125), (236, 112, 113, 237), (136, 108, 138, 229, 228), (129, 131, 151, 149), (135, 134, 146, 147), (80, 139, 116, 129), (94, 92, 130, 131), (100, 96, 132, 134), (104, 98, 133, 136), (88, 90, 129, 128), (80, 184, 185, 82), (98, 102, 135, 133), (80, 126, 127, 82), (104, 106, 137, 136), (108, 135, 133, 136), (86, 84, 126, 127), (92, 88, 128, 130), (174, 228, 173, 175), (90, 102, 135, 129), (100, 88, 128, 134), (90, 94, 131, 129), (102, 100, 134, 135), (233, 234, 235, 232), (96, 98, 133, 132), (108, 136, 137, 110), (229, 138, 108, 110, 175), (141, 143, 159, 157), (136, 137, 141, 140), (235, 234, 123, 122), (187, 127, 82, 185), (144, 145, 161, 160), (132, 133, 145, 144), (134, 132, 144, 146), (133, 135, 147, 145), (140, 141, 157, 156), (131, 130, 150, 151), (128, 129, 149, 148), (130, 128, 148, 150), (154, 152, 168, 170), (110, 111, 109, 108), (127, 126, 154, 155), (218, 219, 138, 121), (160, 161, 177, 176), (166, 164, 180, 182), (158, 156, 172, 174), (167, 166, 182, 183), (148, 149, 165, 164), (145, 147, 163, 161), (152, 153, 169, 168), (143, 142, 158, 159), (149, 151, 167, 165), (147, 146, 162, 163), (153, 155, 171, 169), (142, 140, 156, 158), (151, 150, 166, 167), (146, 144, 160, 162), (155, 154, 170, 171), (150, 148, 164, 166), (173, 175, 191, 189), (180, 181, 197, 196), (186, 184, 200, 202), (172, 173, 189, 188), (168, 169, 185, 184), (161, 163, 179, 177), (169, 171, 187, 185), (163, 162, 178, 179), (171, 170, 186, 187), (162, 160, 176, 178), (156, 157, 173, 172), (170, 168, 184, 186), (164, 165, 181, 180), (157, 159, 175, 173), (165, 167, 183, 181), (159, 158, 174, 175), (189, 191, 190, 188), (193, 195, 194, 192), (197, 199, 198, 196), (201, 203, 202, 200), (181, 183, 199, 197), (175, 174, 190, 191), (183, 182, 198, 199), (174, 172, 188, 190), (182, 180, 196, 198), (176, 177, 193, 192), (184, 185, 201, 200), (177, 179, 195, 193), (185, 187, 203, 201), (179, 178, 194, 195), (187, 186, 202, 203), (178, 176, 192, 194), (186, 183, 212, 215), (181, 180, 210, 211), (179, 181, 211, 209), (184, 186, 215, 213), (204, 205, 209, 207), (210, 208, 209, 211), (212, 211, 213, 215), (205, 206, 214, 213), (183, 181, 211, 212), (174, 175, 206, 205), (181, 184, 213, 211), (172, 174, 205, 204), (184, 174, 205, 213), (175, 185, 214, 206), (185, 184, 213, 214), (177, 172, 204, 207), (179, 177, 207, 209), (174, 179, 209, 205), (178, 179, 209, 208), (180, 178, 208, 210), (218, 121, 220, 224), (224, 220, 223, 225), (120, 138, 121, 118), (219, 218, 224, 225), (138, 219, 225, 223), (228, 229, 227, 226), (222, 120, 227, 229), (120, 118, 226, 227), (118, 221, 228, 226), (233, 232, 236, 237), (117, 116, 113, 112), (238, 239, 290, 262, 289, 258, 286, 260, 284, 247, 282, 273, 280, 271, 278, 272, 276, 241, 240, 277, 274, 279, 270, 281, 275, 283, 257, 285, 261, 287, 259, 288, 263, 291), (240, 241, 344, 332, 341, 329, 340, 335, 338, 245, 244, 348, 336, 347, 330, 346, 333, 345), (244, 245, 323, 313, 322, 306, 321, 312, 320, 246, 358, 267, 357, 264, 356, 266, 355, 243, 242, 362, 268, 361, 265, 360, 269, 359, 256, 324, 314, 325, 307, 326, 315, 327), (242, 243, 376, 372, 375, 370, 374, 371, 373, 239, 238, 380, 378, 381, 377, 382, 379, 383), (240, 345, 333, 346, 330, 347, 336, 348, 244, 327, 315, 326, 307, 325, 314, 324, 256, 359, 269, 360, 265, 361, 268, 362, 242, 383, 379, 382, 377, 381, 378, 380, 238, 291, 263, 288, 259, 287, 261, 285, 257, 283, 275, 281, 270, 279, 274, 277), (245, 338, 335, 340, 329, 341, 332, 344, 241, 276, 272, 278, 271, 280, 273, 282, 247, 284, 260, 286, 258, 289, 262, 290, 239, 373, 371, 374, 370, 375, 372, 376, 243, 355, 266, 356, 264, 357, 267, 358, 246, 320, 312, 321, 306, 322, 313, 323), (245, 338, 335, 340, 329, 341, 332, 344, 241, 248, 343, 331, 342, 328, 339, 334, 337, 249), (246, 247, 255, 397, 393, 396, 391, 395, 392, 394, 254), (251, 390, 386, 389, 384, 388, 385, 387, 250, 319, 310, 318, 308, 317, 311, 316, 249, 337, 334, 339, 328, 342, 331, 343, 248, 295, 293, 296, 292, 297, 294, 298), (247, 246, 250, 387, 385, 388, 384, 389, 386, 390, 251), (246, 320, 312, 321, 306, 322, 313, 323, 245, 249, 316, 311, 317, 308, 318, 310, 319, 250), (241, 276, 272, 278, 271, 280, 273, 282, 247, 251, 298, 294, 297, 292, 296, 293, 295, 248), (254, 394, 392, 395, 391, 396, 393, 397, 255, 302, 300, 303, 299, 304, 301, 305, 252, 366, 364, 367, 363, 368, 365, 369, 253, 354, 350, 353, 309, 352, 349, 351), (243, 355, 266, 356, 264, 357, 267, 358, 246, 254, 351, 349, 352, 309, 353, 350, 354, 253), (247, 284, 260, 286, 258, 289, 262, 290, 239, 252, 305, 301, 304, 299, 303, 300, 302, 255), (239, 373, 371, 374, 370, 375, 372, 376, 243, 253, 369, 365, 368, 363, 367, 364, 366, 252), (277, 274, 497, 499), (270, 271, 491, 490), (297, 280, 486, 489), (257, 247, 478, 480), (261, 260, 284, 285), (259, 258, 286, 287), (263, 262, 289, 288), (290, 291, 238, 239), (293, 295, 501, 500), (296, 278, 492, 495), (275, 273, 484, 485), (251, 298, 483, 479), (290, 262, 402, 406), (300, 303, 411, 408), (284, 260, 401, 403), (302, 284, 403, 410), (248, 343, 505, 504), (332, 331, 508, 509), (329, 328, 514, 515), (335, 334, 520, 521), (344, 345, 507, 506), (333, 332, 509, 510), (347, 330, 516, 519), (348, 336, 522, 525), (322, 317, 535, 536), (244, 327, 531, 526), (315, 313, 533, 534), (249, 245, 527, 528), (307, 306, 550, 551), (308, 306, 550, 552), (314, 312, 557, 558), (324, 314, 558, 561), (359, 256, 564, 567), (269, 267, 568, 569), (361, 265, 575, 579), (362, 268, 581, 585), (358, 351, 565, 566), (352, 349, 570, 571), (265, 264, 574, 575), (350, 266, 580, 582), (253, 243, 587, 588), (243, 242, 586, 587), (375, 368, 593, 595), (382, 375, 595, 597), (374, 367, 599, 601), (381, 374, 601, 603), (371, 378, 608, 606), (378, 380, 609, 608), (394, 387, 611, 613), (395, 388, 619, 621), (386, 393, 624, 622), (251, 390, 628, 626), (405, 402, 414, 415), (398, 238, 436, 438), (258, 299, 407, 400), (301, 305, 413, 409), (289, 262, 402, 405), (303, 286, 404, 411), (300, 302, 410, 408), (262, 301, 409, 402), (299, 303, 411, 407), (304, 289, 405, 412), (289, 258, 400, 405), (286, 258, 400, 404), (301, 304, 412, 409), (290, 239, 398, 406), (305, 290, 406, 413), (252, 305, 413, 399), (286, 260, 401, 404), (260, 300, 408, 401), (239, 252, 399, 398), (299, 304, 412, 407), (288, 263, 430, 431), (291, 406, 440, 437), (259, 400, 426, 424), (409, 412, 417, 416), (412, 405, 415, 417), (402, 409, 416, 414), (400, 407, 428, 426), (416, 417, 435, 434), (285, 261, 421, 420), (401, 408, 422, 419), (418, 419, 422, 423), (420, 421, 419, 418), (408, 410, 423, 422), (261, 401, 419, 421), (403, 285, 420, 418), (410, 403, 418, 423), (427, 426, 428, 429), (425, 424, 426, 427), (287, 259, 424, 425), (404, 287, 425, 427), (411, 404, 427, 429), (407, 411, 429, 428), (431, 430, 432, 433), (433, 432, 434, 435), (414, 416, 434, 432), (415, 288, 431, 433), (263, 414, 432, 430), (417, 415, 433, 435), (441, 440, 443, 442), (445, 444, 450, 451), (398, 399, 439, 438), (399, 413, 441, 439), (413, 406, 440, 441), (238, 291, 437, 436), (447, 446, 452, 453), (438, 436, 447, 445), (437, 440, 443, 446), (439, 441, 442, 444), (436, 437, 446, 447), (438, 439, 444, 445), (448, 449, 455, 454), (451, 453, 459, 457), (446, 443, 449, 452), (444, 442, 448, 450), (445, 447, 453, 451), (442, 443, 449, 448), (457, 456, 462, 463), (459, 458, 464, 465), (453, 452, 458, 459), (451, 450, 456, 457), (452, 449, 455, 458), (450, 448, 454, 456), (460, 461, 467, 466), (463, 465, 471, 469), (458, 455, 461, 464), (456, 454, 460, 462), (457, 459, 465, 463), (454, 455, 461, 460), (469, 468, 474, 475), (471, 470, 476, 477), (465, 464, 470, 471), (463, 462, 468, 469), (464, 461, 467, 470), (462, 460, 466, 468), (476, 473, 475, 477), (474, 472, 473, 475), (470, 467, 473, 476), (468, 466, 472, 474), (469, 471, 477, 475), (466, 467, 473, 472), (481, 482, 480, 478), (479, 483, 481, 478), (282, 283, 482, 481), (298, 282, 481, 483), (247, 251, 479, 478), (283, 257, 480, 482), (484, 486, 487, 485), (486, 484, 488, 489), (281, 275, 485, 487), (280, 281, 487, 486), (273, 294, 488, 484), (294, 297, 489, 488), (491, 492, 493, 490), (492, 491, 494, 495), (279, 270, 490, 493), (292, 296, 495, 494), (271, 292, 494, 491), (278, 279, 493, 492), (496, 498, 499, 497), (498, 496, 500, 501), (295, 276, 498, 501), (274, 272, 496, 497), (272, 293, 500, 496), (276, 277, 499, 498), (506, 503, 504, 505), (503, 506, 507, 502), (240, 241, 503, 502), (241, 248, 504, 503), (345, 240, 502, 507), (343, 344, 506, 505), (509, 508, 512, 511), (510, 509, 511, 513), (341, 346, 513, 511), (346, 333, 510, 513), (331, 342, 512, 508), (342, 341, 511, 512), (515, 514, 517, 518), (516, 515, 518, 519), (328, 339, 517, 514), (340, 347, 519, 518), (339, 340, 518, 517), (330, 329, 515, 516), (521, 520, 523, 524), (522, 521, 524, 525), (338, 348, 525, 524), (334, 337, 523, 520), (337, 338, 524, 523), (336, 335, 521, 522), (529, 528, 527, 530), (530, 527, 526, 531), (323, 316, 529, 530), (327, 323, 530, 531), (245, 244, 526, 527), (316, 249, 528, 529), (536, 535, 541, 542), (534, 533, 539, 540), (317, 311, 532, 535), (326, 315, 534, 537), (322, 326, 537, 536), (311, 313, 533, 532), (542, 541, 547, 548), (540, 539, 545, 546), (537, 534, 540, 543), (536, 537, 543, 542), (532, 533, 539, 538), (535, 532, 538, 541), (544, 545, 548, 547), (546, 545, 548, 549), (543, 540, 546, 549), (542, 543, 549, 548), (538, 539, 545, 544), (541, 538, 544, 547), (553, 552, 550, 554), (550, 554, 555, 551), (321, 318, 553, 554), (325, 307, 551, 555), (318, 308, 552, 553), (321, 325, 555, 554), (556, 557, 560, 559), (557, 560, 561, 558), (319, 310, 556, 559), (320, 319, 559, 560), (320, 324, 561, 560), (310, 312, 557, 556), (565, 563, 562, 566), (566, 567, 564, 562), (358, 359, 567, 566), (256, 246, 562, 564), (351, 254, 563, 565), (254, 246, 562, 563), (570, 568, 572, 571), (569, 568, 572, 573), (349, 267, 568, 570), (357, 360, 573, 572), (360, 269, 569, 573), (357, 352, 571, 572), (576, 574, 578, 577), (575, 574, 578, 579), (309, 264, 574, 576), (353, 309, 576, 577), (356, 361, 579, 578), (356, 353, 577, 578), (583, 582, 580, 584), (580, 584, 585, 581), (355, 362, 585, 584), (355, 354, 583, 584), (268, 266, 580, 581), (354, 350, 582, 583), (589, 588, 587, 590), (590, 587, 586, 591), (369, 253, 588, 589), (383, 376, 590, 591), (242, 383, 591, 586), (376, 369, 589, 590), (593, 592, 594, 595), (595, 594, 596, 597), (368, 365, 592, 593), (379, 382, 597, 596), (372, 379, 596, 594), (365, 372, 594, 592), (599, 598, 600, 601), (601, 600, 602, 603), (367, 363, 598, 599), (370, 377, 602, 600), (363, 370, 600, 598), (377, 381, 603, 602), (605, 604, 606, 607), (607, 606, 608, 609), (364, 371, 606, 604), (366, 364, 604, 605), (380, 373, 607, 609), (373, 366, 605, 607), (610, 612, 616, 614), (387, 385, 610, 611), (385, 392, 612, 610), (392, 394, 613, 612), (615, 614, 616, 617), (611, 610, 614, 615), (613, 611, 615, 617), (612, 613, 617, 616), (619, 618, 620, 621), (388, 384, 618, 619), (391, 395, 621, 620), (384, 391, 620, 618), (623, 622, 624, 625), (389, 386, 622, 623), (393, 396, 625, 624), (396, 389, 623, 625), (627, 626, 628, 629), (397, 255, 627, 629), (255, 251, 626, 627), (390, 397, 629, 628)])
me_cube_001.materials.append(mat_bmd_brushedsteel_0011)
me_cube_001.materials.append(mat_rusty_metal)
me_cube_001.use_remesh_preserve_volume = False
me_cube_001.use_remesh_preserve_attributes = False
me_cube_001.use_mirror_vertex_groups = False
me_cube_001.update()
me_plane = bpy.data.meshes.new('Plane')
me_plane.from_pydata([(-1.0, -1.0, 0.0), (1.0, -1.0, 0.0), (-1.0, 1.0, 0.0), (1.0, 1.0, 0.0)], [], [(0, 1, 3, 2)])
me_plane.use_remesh_preserve_volume = False
me_plane.use_remesh_preserve_attributes = False
me_plane.use_mirror_vertex_groups = False
me_plane.update()

# ---- objects
ob_cube = bpy.data.objects.new('Cube', me_cube_001)
ob_plane = bpy.data.objects.new('Plane', me_plane)
ob_lamp = bpy.data.objects.new('Lamp', light_lamp)
ob_camera = bpy.data.objects.new('Camera', cam_camera)

# ---- transforms, parenting, visibility, modifiers, constraints
ob_cube.location = (0.0, 2.0, 1.019)
ob_cube.lineart.crease_threshold = 0.0
ob_plane.location = (0.0, 0.0, 0.0)
ob_plane.scale = (10.0, 10.0, 10.0)
ob_plane.lock_location = (True, True, True)
ob_plane.lock_rotation = (True, True, True)
ob_plane.lock_scale = (True, True, True)
ob_plane.lineart.crease_threshold = 0.0
ob_lamp.location = (4.076, 1.005, 9.721)
ob_lamp.rotation_euler = (0.6503, 0.05522, 1.866)
ob_lamp.lock_rotations_4d = False
ob_lamp.empty_display_type = 'ARROWS'
ob_lamp.color = (0.0, 0.0, 0.0, 0.0)
ob_lamp.lineart.crease_threshold = 0.0
ob_camera.location = (13.79, 8.915, 8.111)
ob_camera.rotation_euler = (1.179, -1.929e-06, 2.222)
ob_camera.lock_rotations_4d = False
ob_camera.empty_display_type = 'ARROWS'
ob_camera.color = (0.0, 0.0, 0.0, 0.0)
ob_camera.display_type = 'WIRE'
ob_camera.lineart.crease_threshold = 0.0

# ---- collection membership
col_collection_1.objects.link(ob_cube)
col_collection_1.objects.link(ob_plane)
col_collection_1.objects.link(ob_lamp)
col_collection_1.objects.link(ob_camera)

# ---- scene / render settings (as saved in the file)
scene.camera = ob_camera
scene.frame_start = 1; scene.frame_end = 250; scene.frame_set(1)
scene.render.engine = 'CYCLES'
scene.render.resolution_percentage = 50
scene.render.dither_intensity = 0.0
scene.cycles.use_denoising = False
scene.cycles.samples = 128
scene.cycles.sampling_pattern = 'TABULATED_SOBOL'
scene.cycles.use_adaptive_sampling = False
scene.cycles.use_light_tree = False
scene.cycles.blur_glossy = 0.0
scene.cycles.sample_clamp_indirect = 0.0
scene.view_settings.view_transform = 'Standard'
bpy.context.view_layer.update()
